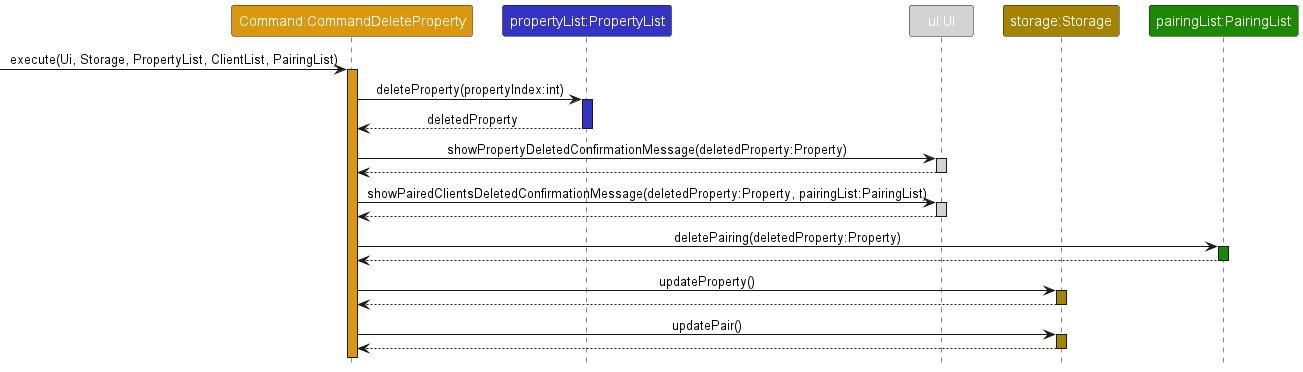

The diagram above was rendered by PlantUML. Its source (embedded in the PNG):
@startuml
!include style.puml

hide footbox

participant "Command:CommandDeleteProperty" as CommandDeleteProperty COMMAND_COLOR
participant "propertyList:PropertyList" as PropertyList PROPERTY_LIST_COLOR
participant "ui:Ui" as Ui UI_COLOR
participant "storage:Storage" as Storage STORAGE_COLOR
participant "pairingList:PairingList" as PairingList PAIRING_LIST_COLOR

->CommandDeleteProperty : execute(Ui, Storage, PropertyList, ClientList, PairingList)
activate CommandDeleteProperty COMMAND_COLOR

CommandDeleteProperty -> PropertyList : deleteProperty(propertyIndex:int)
activate PropertyList PROPERTY_LIST_COLOR
return deletedProperty

CommandDeleteProperty -> Ui : showPropertyDeletedConfirmationMessage(deletedProperty:Property)
activate Ui UI_COLOR
return

CommandDeleteProperty -> Ui : showPairedClientsDeletedConfirmationMessage(deletedProperty:Property, pairingList:PairingList)
activate Ui UI_COLOR
return

CommandDeleteProperty -> PairingList : deletePairing(deletedProperty:Property)
activate PairingList PAIRING_LIST_COLOR
return

CommandDeleteProperty -> Storage : updateProperty()
activate Storage STORAGE_COLOR
return

CommandDeleteProperty -> Storage : updatePair()
activate Storage STORAGE_COLOR
return

@enduml